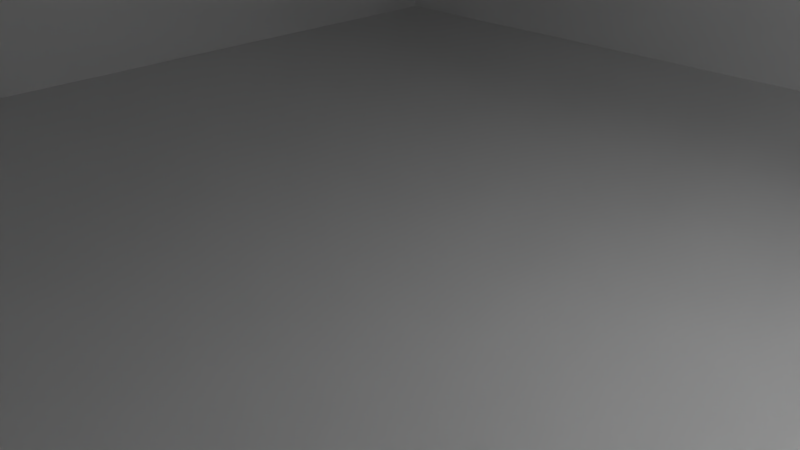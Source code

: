 # Source: muro1.blend  (saved by Blender 2.72.0; exported with 4.5.12 LTS)
import bpy
from mathutils import Matrix  # noqa: F401  (used for matrix-valued properties, if any)

bpy.ops.wm.read_factory_settings(use_empty=True)
scene = bpy.context.scene
scene.name = 'Scene'

# ---- collections
col_collection_1 = bpy.data.collections.new('Collection 1'); scene.collection.children.link(col_collection_1)

# ---- materials (node trees are filled in below, after node groups)
mat_material_008 = bpy.data.materials.new('Material.008')
mat_material_008.alpha_threshold = 0.0
mat_material_008.use_transparent_shadow = False
mat_material_008.specular_color = (1.0, 0.4485, 0.3791)
mat_material_008.roughness = 0.5
mat_material_008.specular_intensity = 0.0
mat_material_008.line_color = (0.0, 0.0, 0.0, 1.0)
mat_material_009 = bpy.data.materials.new('Material.009')
mat_material_009.alpha_threshold = 0.0
mat_material_009.use_transparent_shadow = False
mat_material_009.specular_color = (0.08353, 0.08353, 0.08353)
mat_material_009.roughness = 0.5
mat_material_009.specular_intensity = 0.0
mat_material_009.line_color = (0.0, 0.0, 0.0, 1.0)
mat_material_007 = bpy.data.materials.new('Material.007')
mat_material_007.alpha_threshold = 0.0
mat_material_007.use_transparent_shadow = False
mat_material_007.roughness = 0.5
mat_material_007.specular_intensity = 0.1115
mat_material_007.line_color = (0.0, 0.0, 0.0, 1.0)
mat_material_006 = bpy.data.materials.new('Material.006')
mat_material_006.alpha_threshold = 0.0
mat_material_006.use_transparent_shadow = False
mat_material_006.roughness = 0.5
mat_material_006.specular_intensity = 0.1691
mat_material_006.line_color = (0.0, 0.0, 0.0, 1.0)
mat_material = bpy.data.materials.new('Material')
mat_material.alpha_threshold = 0.0
mat_material.use_transparent_shadow = False
mat_material.roughness = 0.5
mat_material.line_color = (0.0, 0.0, 0.0, 1.0)

# ---- material node trees

# ---- world
world_world = bpy.data.worlds.new('World'); scene.world = world_world
world_world.color = (0.05088, 0.05088, 0.05088)
world_world.use_sun_shadow = False
world_world.sun_shadow_jitter_overblur = 0.0
world_world.cycles.sampling_method = 'MANUAL'
world_world.cycles.sample_map_resolution = 256

# ---- cameras
cam_camera = bpy.data.cameras.new('Camera')
cam_camera.clip_end = 100.0
cam_camera.lens = 35.0
cam_camera.sensor_width = 32.0
cam_camera.sensor_height = 18.0
cam_camera.ortho_scale = 7.314
cam_camera.dof.focus_distance = 0.0
cam_camera.dof.aperture_fstop = 128.0

# ---- lights
light_point_039 = bpy.data.lights.new('Point.039', 'POINT')
light_point_039.transmission_factor = 0.0
light_point_039.energy = 150.0
light_point_039.shadow_buffer_clip_start = 0.5
light_point_039.shadow_soft_size = 0.1
light_point_039.shadow_maximum_resolution = 0.006
light_point_039.use_absolute_resolution = True
light_point_039.cycles.use_multiple_importance_sampling = False
light_point_038 = bpy.data.lights.new('Point.038', 'POINT')
light_point_038.transmission_factor = 0.0
light_point_038.energy = 150.0
light_point_038.shadow_buffer_clip_start = 0.5
light_point_038.shadow_soft_size = 0.1
light_point_038.shadow_maximum_resolution = 0.006
light_point_038.use_absolute_resolution = True
light_point_038.cycles.use_multiple_importance_sampling = False
light_point_037 = bpy.data.lights.new('Point.037', 'POINT')
light_point_037.transmission_factor = 0.0
light_point_037.energy = 150.0
light_point_037.shadow_buffer_clip_start = 0.5
light_point_037.shadow_soft_size = 0.1
light_point_037.shadow_maximum_resolution = 0.006
light_point_037.use_absolute_resolution = True
light_point_037.cycles.use_multiple_importance_sampling = False
light_point_036 = bpy.data.lights.new('Point.036', 'POINT')
light_point_036.transmission_factor = 0.0
light_point_036.energy = 150.0
light_point_036.shadow_buffer_clip_start = 0.5
light_point_036.shadow_soft_size = 0.1
light_point_036.shadow_maximum_resolution = 0.006
light_point_036.use_absolute_resolution = True
light_point_036.cycles.use_multiple_importance_sampling = False
light_point_035 = bpy.data.lights.new('Point.035', 'POINT')
light_point_035.transmission_factor = 0.0
light_point_035.energy = 150.0
light_point_035.shadow_buffer_clip_start = 0.5
light_point_035.shadow_soft_size = 0.1
light_point_035.shadow_maximum_resolution = 0.006
light_point_035.use_absolute_resolution = True
light_point_035.cycles.use_multiple_importance_sampling = False
light_point_034 = bpy.data.lights.new('Point.034', 'POINT')
light_point_034.transmission_factor = 0.0
light_point_034.energy = 150.0
light_point_034.shadow_buffer_clip_start = 0.5
light_point_034.shadow_soft_size = 0.1
light_point_034.shadow_maximum_resolution = 0.006
light_point_034.use_absolute_resolution = True
light_point_034.cycles.use_multiple_importance_sampling = False
light_point_033 = bpy.data.lights.new('Point.033', 'POINT')
light_point_033.transmission_factor = 0.0
light_point_033.energy = 150.0
light_point_033.shadow_buffer_clip_start = 0.5
light_point_033.shadow_soft_size = 0.1
light_point_033.shadow_maximum_resolution = 0.006
light_point_033.use_absolute_resolution = True
light_point_033.cycles.use_multiple_importance_sampling = False
light_point_032 = bpy.data.lights.new('Point.032', 'POINT')
light_point_032.transmission_factor = 0.0
light_point_032.energy = 150.0
light_point_032.shadow_buffer_clip_start = 0.5
light_point_032.shadow_soft_size = 0.1
light_point_032.shadow_maximum_resolution = 0.006
light_point_032.use_absolute_resolution = True
light_point_032.cycles.use_multiple_importance_sampling = False
light_point_031 = bpy.data.lights.new('Point.031', 'POINT')
light_point_031.transmission_factor = 0.0
light_point_031.energy = 150.0
light_point_031.shadow_buffer_clip_start = 0.5
light_point_031.shadow_soft_size = 0.1
light_point_031.shadow_maximum_resolution = 0.006
light_point_031.use_absolute_resolution = True
light_point_031.cycles.use_multiple_importance_sampling = False
light_point_030 = bpy.data.lights.new('Point.030', 'POINT')
light_point_030.transmission_factor = 0.0
light_point_030.energy = 150.0
light_point_030.shadow_buffer_clip_start = 0.5
light_point_030.shadow_soft_size = 0.1
light_point_030.shadow_maximum_resolution = 0.006
light_point_030.use_absolute_resolution = True
light_point_030.cycles.use_multiple_importance_sampling = False
light_point_029 = bpy.data.lights.new('Point.029', 'POINT')
light_point_029.transmission_factor = 0.0
light_point_029.energy = 150.0
light_point_029.shadow_buffer_clip_start = 0.5
light_point_029.shadow_soft_size = 0.1
light_point_029.shadow_maximum_resolution = 0.006
light_point_029.use_absolute_resolution = True
light_point_029.cycles.use_multiple_importance_sampling = False
light_point_028 = bpy.data.lights.new('Point.028', 'POINT')
light_point_028.transmission_factor = 0.0
light_point_028.energy = 150.0
light_point_028.shadow_buffer_clip_start = 0.5
light_point_028.shadow_soft_size = 0.1
light_point_028.shadow_maximum_resolution = 0.006
light_point_028.use_absolute_resolution = True
light_point_028.cycles.use_multiple_importance_sampling = False
light_point_027 = bpy.data.lights.new('Point.027', 'POINT')
light_point_027.transmission_factor = 0.0
light_point_027.energy = 150.0
light_point_027.shadow_buffer_clip_start = 0.5
light_point_027.shadow_soft_size = 0.1
light_point_027.shadow_maximum_resolution = 0.006
light_point_027.use_absolute_resolution = True
light_point_027.cycles.use_multiple_importance_sampling = False
light_point_026 = bpy.data.lights.new('Point.026', 'POINT')
light_point_026.transmission_factor = 0.0
light_point_026.energy = 150.0
light_point_026.shadow_buffer_clip_start = 0.5
light_point_026.shadow_soft_size = 0.1
light_point_026.shadow_maximum_resolution = 0.006
light_point_026.use_absolute_resolution = True
light_point_026.cycles.use_multiple_importance_sampling = False
light_point_025 = bpy.data.lights.new('Point.025', 'POINT')
light_point_025.transmission_factor = 0.0
light_point_025.energy = 150.0
light_point_025.shadow_buffer_clip_start = 0.5
light_point_025.shadow_soft_size = 0.1
light_point_025.shadow_maximum_resolution = 0.006
light_point_025.use_absolute_resolution = True
light_point_025.cycles.use_multiple_importance_sampling = False
light_point_024 = bpy.data.lights.new('Point.024', 'POINT')
light_point_024.transmission_factor = 0.0
light_point_024.energy = 150.0
light_point_024.shadow_buffer_clip_start = 0.5
light_point_024.shadow_soft_size = 0.1
light_point_024.shadow_maximum_resolution = 0.006
light_point_024.use_absolute_resolution = True
light_point_024.cycles.use_multiple_importance_sampling = False
light_point_023 = bpy.data.lights.new('Point.023', 'POINT')
light_point_023.transmission_factor = 0.0
light_point_023.energy = 150.0
light_point_023.shadow_buffer_clip_start = 0.5
light_point_023.shadow_soft_size = 0.1
light_point_023.shadow_maximum_resolution = 0.006
light_point_023.use_absolute_resolution = True
light_point_023.cycles.use_multiple_importance_sampling = False
light_point_022 = bpy.data.lights.new('Point.022', 'POINT')
light_point_022.transmission_factor = 0.0
light_point_022.energy = 150.0
light_point_022.shadow_buffer_clip_start = 0.5
light_point_022.shadow_soft_size = 0.1
light_point_022.shadow_maximum_resolution = 0.006
light_point_022.use_absolute_resolution = True
light_point_022.cycles.use_multiple_importance_sampling = False
light_point_021 = bpy.data.lights.new('Point.021', 'POINT')
light_point_021.transmission_factor = 0.0
light_point_021.energy = 150.0
light_point_021.shadow_buffer_clip_start = 0.5
light_point_021.shadow_soft_size = 0.1
light_point_021.shadow_maximum_resolution = 0.006
light_point_021.use_absolute_resolution = True
light_point_021.cycles.use_multiple_importance_sampling = False
light_point_020 = bpy.data.lights.new('Point.020', 'POINT')
light_point_020.transmission_factor = 0.0
light_point_020.energy = 150.0
light_point_020.shadow_buffer_clip_start = 0.5
light_point_020.shadow_soft_size = 0.1
light_point_020.shadow_maximum_resolution = 0.006
light_point_020.use_absolute_resolution = True
light_point_020.cycles.use_multiple_importance_sampling = False
light_point_019 = bpy.data.lights.new('Point.019', 'POINT')
light_point_019.transmission_factor = 0.0
light_point_019.energy = 150.0
light_point_019.shadow_buffer_clip_start = 0.5
light_point_019.shadow_soft_size = 0.1
light_point_019.shadow_maximum_resolution = 0.006
light_point_019.use_absolute_resolution = True
light_point_019.cycles.use_multiple_importance_sampling = False
light_point_018 = bpy.data.lights.new('Point.018', 'POINT')
light_point_018.transmission_factor = 0.0
light_point_018.energy = 150.0
light_point_018.shadow_buffer_clip_start = 0.5
light_point_018.shadow_soft_size = 0.1
light_point_018.shadow_maximum_resolution = 0.006
light_point_018.use_absolute_resolution = True
light_point_018.cycles.use_multiple_importance_sampling = False
light_point_017 = bpy.data.lights.new('Point.017', 'POINT')
light_point_017.transmission_factor = 0.0
light_point_017.energy = 150.0
light_point_017.shadow_buffer_clip_start = 0.5
light_point_017.shadow_soft_size = 0.1
light_point_017.shadow_maximum_resolution = 0.006
light_point_017.use_absolute_resolution = True
light_point_017.cycles.use_multiple_importance_sampling = False
light_point_016 = bpy.data.lights.new('Point.016', 'POINT')
light_point_016.transmission_factor = 0.0
light_point_016.energy = 150.0
light_point_016.shadow_buffer_clip_start = 0.5
light_point_016.shadow_soft_size = 0.1
light_point_016.shadow_maximum_resolution = 0.006
light_point_016.use_absolute_resolution = True
light_point_016.cycles.use_multiple_importance_sampling = False
light_point_015 = bpy.data.lights.new('Point.015', 'POINT')
light_point_015.transmission_factor = 0.0
light_point_015.energy = 150.0
light_point_015.shadow_buffer_clip_start = 0.5
light_point_015.shadow_soft_size = 0.1
light_point_015.shadow_maximum_resolution = 0.006
light_point_015.use_absolute_resolution = True
light_point_015.cycles.use_multiple_importance_sampling = False
light_point_014 = bpy.data.lights.new('Point.014', 'POINT')
light_point_014.transmission_factor = 0.0
light_point_014.energy = 150.0
light_point_014.shadow_buffer_clip_start = 0.5
light_point_014.shadow_soft_size = 0.1
light_point_014.shadow_maximum_resolution = 0.006
light_point_014.use_absolute_resolution = True
light_point_014.cycles.use_multiple_importance_sampling = False
light_point_013 = bpy.data.lights.new('Point.013', 'POINT')
light_point_013.transmission_factor = 0.0
light_point_013.energy = 150.0
light_point_013.shadow_buffer_clip_start = 0.5
light_point_013.shadow_soft_size = 0.1
light_point_013.shadow_maximum_resolution = 0.006
light_point_013.use_absolute_resolution = True
light_point_013.cycles.use_multiple_importance_sampling = False
light_point_012 = bpy.data.lights.new('Point.012', 'POINT')
light_point_012.transmission_factor = 0.0
light_point_012.energy = 150.0
light_point_012.shadow_buffer_clip_start = 0.5
light_point_012.shadow_soft_size = 0.1
light_point_012.shadow_maximum_resolution = 0.006
light_point_012.use_absolute_resolution = True
light_point_012.cycles.use_multiple_importance_sampling = False
light_point_011 = bpy.data.lights.new('Point.011', 'POINT')
light_point_011.transmission_factor = 0.0
light_point_011.energy = 150.0
light_point_011.shadow_buffer_clip_start = 0.5
light_point_011.shadow_soft_size = 0.1
light_point_011.shadow_maximum_resolution = 0.006
light_point_011.use_absolute_resolution = True
light_point_011.cycles.use_multiple_importance_sampling = False
light_point_010 = bpy.data.lights.new('Point.010', 'POINT')
light_point_010.transmission_factor = 0.0
light_point_010.energy = 150.0
light_point_010.shadow_buffer_clip_start = 0.5
light_point_010.shadow_soft_size = 0.1
light_point_010.shadow_maximum_resolution = 0.006
light_point_010.use_absolute_resolution = True
light_point_010.cycles.use_multiple_importance_sampling = False
light_point_009 = bpy.data.lights.new('Point.009', 'POINT')
light_point_009.transmission_factor = 0.0
light_point_009.energy = 150.0
light_point_009.shadow_buffer_clip_start = 0.5
light_point_009.shadow_soft_size = 0.1
light_point_009.shadow_maximum_resolution = 0.006
light_point_009.use_absolute_resolution = True
light_point_009.cycles.use_multiple_importance_sampling = False
light_point_008 = bpy.data.lights.new('Point.008', 'POINT')
light_point_008.transmission_factor = 0.0
light_point_008.energy = 150.0
light_point_008.shadow_buffer_clip_start = 0.5
light_point_008.shadow_soft_size = 0.1
light_point_008.shadow_maximum_resolution = 0.006
light_point_008.use_absolute_resolution = True
light_point_008.cycles.use_multiple_importance_sampling = False
light_point_007 = bpy.data.lights.new('Point.007', 'POINT')
light_point_007.transmission_factor = 0.0
light_point_007.energy = 150.0
light_point_007.shadow_buffer_clip_start = 0.5
light_point_007.shadow_soft_size = 0.1
light_point_007.shadow_maximum_resolution = 0.006
light_point_007.use_absolute_resolution = True
light_point_007.cycles.use_multiple_importance_sampling = False
light_point_006 = bpy.data.lights.new('Point.006', 'POINT')
light_point_006.transmission_factor = 0.0
light_point_006.energy = 150.0
light_point_006.shadow_buffer_clip_start = 0.5
light_point_006.shadow_soft_size = 0.1
light_point_006.shadow_maximum_resolution = 0.006
light_point_006.use_absolute_resolution = True
light_point_006.cycles.use_multiple_importance_sampling = False
light_point_005 = bpy.data.lights.new('Point.005', 'POINT')
light_point_005.transmission_factor = 0.0
light_point_005.energy = 150.0
light_point_005.shadow_buffer_clip_start = 0.5
light_point_005.shadow_soft_size = 0.1
light_point_005.shadow_maximum_resolution = 0.006
light_point_005.use_absolute_resolution = True
light_point_005.cycles.use_multiple_importance_sampling = False
light_point_004 = bpy.data.lights.new('Point.004', 'POINT')
light_point_004.transmission_factor = 0.0
light_point_004.energy = 150.0
light_point_004.shadow_buffer_clip_start = 0.5
light_point_004.shadow_soft_size = 0.1
light_point_004.shadow_maximum_resolution = 0.006
light_point_004.use_absolute_resolution = True
light_point_004.cycles.use_multiple_importance_sampling = False
light_point_003 = bpy.data.lights.new('Point.003', 'POINT')
light_point_003.transmission_factor = 0.0
light_point_003.energy = 150.0
light_point_003.shadow_buffer_clip_start = 0.5
light_point_003.shadow_soft_size = 0.1
light_point_003.shadow_maximum_resolution = 0.006
light_point_003.use_absolute_resolution = True
light_point_003.cycles.use_multiple_importance_sampling = False
light_point_002 = bpy.data.lights.new('Point.002', 'POINT')
light_point_002.transmission_factor = 0.0
light_point_002.energy = 150.0
light_point_002.shadow_buffer_clip_start = 0.5
light_point_002.shadow_soft_size = 0.1
light_point_002.shadow_maximum_resolution = 0.006
light_point_002.use_absolute_resolution = True
light_point_002.cycles.use_multiple_importance_sampling = False
light_point_001 = bpy.data.lights.new('Point.001', 'POINT')
light_point_001.transmission_factor = 0.0
light_point_001.energy = 150.0
light_point_001.shadow_buffer_clip_start = 0.5
light_point_001.shadow_soft_size = 0.1
light_point_001.shadow_maximum_resolution = 0.006
light_point_001.use_absolute_resolution = True
light_point_001.cycles.use_multiple_importance_sampling = False
light_point = bpy.data.lights.new('Point', 'POINT')
light_point.transmission_factor = 0.0
light_point.energy = 150.0
light_point.shadow_buffer_clip_start = 0.5
light_point.shadow_soft_size = 0.1
light_point.shadow_maximum_resolution = 0.006
light_point.use_absolute_resolution = True
light_point.cycles.use_multiple_importance_sampling = False
light_lamp = bpy.data.lights.new('Lamp', 'POINT')
light_lamp.transmission_factor = 0.0
light_lamp.cutoff_distance = 30.0
light_lamp.energy = 100.0
light_lamp.shadow_buffer_clip_start = 1.001
light_lamp.shadow_soft_size = 0.1
light_lamp.shadow_maximum_resolution = 0.006
light_lamp.use_absolute_resolution = True
light_lamp.cycles.use_multiple_importance_sampling = False

# ---- meshes
me_cube_011 = bpy.data.meshes.new('Cube.011')
me_cube_011.from_pydata([(-8.047, 3.838, -7.019), (8.047, 3.838, -7.019), (8.047, -4.386, -7.019), (-8.047, -4.386, -7.019), (-8.047, 3.838, 8.951), (8.047, 3.838, 8.951), (8.047, -4.386, 8.951), (-8.047, -4.386, 8.951), (-8.047, 3.838, -5.128), (8.047, 3.838, -5.128), (8.047, -4.386, -5.128), (-8.047, -4.386, -5.128), (-8.047, 5.256, -7.019), (8.047, 5.256, -7.019), (8.047, -5.805, -7.019), (-8.047, -5.805, -7.019), (-8.047, 3.838, 4.958), (8.047, 3.838, 4.958), (8.047, -4.386, 4.958), (-8.047, -4.386, 4.958), (-8.047, 3.838, 0.9771), (-8.047, 3.838, -1.146), (8.047, 3.838, 0.9771), (8.047, 3.838, -1.146), (8.047, -4.386, 0.9771), (8.047, -4.386, -1.146), (-8.047, -4.386, 0.9771), (-8.047, -4.386, -1.146), (-8.047, 3.838, 10.85), (8.047, 3.838, 10.85)], [], [(0, 1, 2, 3), (4, 7, 6, 5), (3, 2, 14, 15), (21, 8, 11, 27), (1, 0, 12, 13), (20, 16, 17, 22), (22, 17, 18, 24), (24, 18, 19, 26), (16, 20, 26, 19), (8, 21, 23, 9), (9, 23, 25, 10), (10, 25, 27, 11), (4, 5, 29, 28)])
_uv = me_cube_011.uv_layers.new(name='UVMap')
_uv.uv.foreach_set('vector', [0.7088, 0.4825, 0.7088, 0.7117, 0.5012, 0.7117, 0.5012, 0.4825, 0.6946, 0.7119, 0.6946, 0.9195, 0.4654, 0.9195, 0.4654, 0.7119, 0.5012, 0.4825, 0.5012, 0.7117, 0.4654, 0.7117, 0.4654, 0.4825, 0.8594, 0.6901, 0.8023, 0.6901, 0.8023, 0.4825, 0.8594, 0.4825, 0.7088, 0.7117, 0.7088, 0.4825, 0.7446, 0.4825, 0.7446, 0.7117, 0.9027, 0.7694, 0.9599, 0.7694, 0.9599, 0.9769, 0.9027, 0.9769, 0.9169, 0.6901, 0.8597, 0.6901, 0.8597, 0.4825, 0.9169, 0.4825, 0.9743, 0.6901, 0.9171, 0.6901, 0.9171, 0.4825, 0.9743, 0.4825, 0.6948, 0.8839, 0.6948, 0.8268, 0.9024, 0.8268, 0.9024, 0.8839, 0.6948, 0.7691, 0.6948, 0.7119, 0.9024, 0.7119, 0.9024, 0.7691, 0.9024, 0.7694, 0.9024, 0.8265, 0.6948, 0.8265, 0.6948, 0.7694, 0.802, 0.6901, 0.7449, 0.6901, 0.7449, 0.4825, 0.802, 0.4825, 0.9874, 0.7694, 0.9874, 0.9769, 0.9601, 0.9769, 0.9601, 0.7694])
me_cube_011.materials.append(mat_material_008)
me_cube_011.use_remesh_preserve_volume = False
me_cube_011.use_remesh_preserve_attributes = False
me_cube_011.use_mirror_vertex_groups = False
me_cube_011.update()
me_cube_010 = bpy.data.meshes.new('Cube.010')
me_cube_010.from_pydata([(-8.047, 4.112, -8.926), (8.047, 4.112, -8.926), (8.047, -4.112, -8.926), (-8.047, -4.112, -8.926), (-8.047, 4.112, 7.044), (8.047, 4.112, 7.044), (8.047, -4.112, 7.044), (-8.047, -4.112, 7.044), (-8.047, 4.112, -7.035), (8.047, 4.112, -7.035), (8.047, -4.112, -7.035), (-8.047, -4.112, -7.035), (-8.047, 5.53, -8.926), (8.047, 5.53, -8.926), (8.047, -5.53, -8.926), (-8.047, -5.53, -8.926), (-8.047, 5.53, -7.035), (8.047, 5.53, -7.035), (8.047, -5.53, -7.035), (-8.047, -5.53, -7.035), (-8.047, 4.112, 3.051), (8.047, 4.112, 3.051), (8.047, -4.112, 3.051), (-8.047, -4.112, 3.051), (-8.047, 6.038, 7.044), (8.047, 6.038, 7.044), (8.047, -6.038, 7.044), (-8.047, -6.038, 7.044), (-8.047, 6.038, 4.866), (8.047, 6.038, 4.866), (8.047, -6.038, 4.866), (-8.047, -6.038, 4.866), (-8.047, 4.112, -0.9302), (-8.047, 4.112, -3.053), (8.047, 4.112, -0.9302), (8.047, 4.112, -3.053), (8.047, -4.112, -0.9302), (8.047, -4.112, -3.053), (-8.047, -4.112, -0.9302), (-8.047, -4.112, -3.053), (-8.047, 5.131, -0.9302), (-8.047, 5.131, -3.053), (8.047, 5.131, -0.9302), (8.047, 5.131, -3.053), (8.047, -5.131, -0.9302), (8.047, -5.131, -3.053), (-8.047, -5.131, -0.9302), (-8.047, -5.131, -3.053), (-8.047, 4.112, 8.942), (8.047, 4.112, 8.942), (8.047, -4.112, 8.942), (-8.047, -4.112, 8.942), (-8.047, 6.038, 8.942), (8.047, 6.038, 8.942), (8.047, -6.038, 8.942), (-8.047, -6.038, 8.942)], [], [(5, 21, 29, 25), (21, 5, 6, 22), (21, 20, 28, 29), (8, 0, 3, 11), (1, 9, 10, 2), (11, 3, 15, 19), (12, 16, 17, 13), (14, 18, 19, 15), (2, 10, 18, 14), (10, 11, 19, 18), (9, 1, 13, 17), (0, 8, 16, 12), (8, 9, 17, 16), (4, 20, 23, 7), (28, 24, 25, 29), (30, 26, 27, 31), (26, 6, 50, 54), (23, 22, 30, 31), (7, 23, 31, 27), (20, 4, 24, 28), (24, 4, 48, 52), (22, 6, 26, 30), (32, 33, 39, 38), (35, 33, 41, 43), (35, 34, 36, 37), (36, 38, 46, 44), (41, 40, 42, 43), (45, 44, 46, 47), (37, 36, 44, 45), (39, 37, 45, 47), (34, 35, 43, 42), (38, 39, 47, 46), (32, 34, 42, 40), (33, 32, 40, 41), (48, 49, 53, 52), (50, 51, 55, 54), (5, 25, 53, 49), (27, 26, 54, 55), (7, 27, 55, 51), (25, 24, 52, 53), (6, 7, 51, 50)])
_uv = me_cube_010.uv_layers.new(name='UVMap')
_uv.uv.foreach_set('vector', [0.1289, 0.6122, 0.08971, 0.6122, 0.1075, 0.5729, 0.1289, 0.5729, 0.08971, 0.6122, 0.1289, 0.6122, 0.1289, 0.7802, 0.08971, 0.7802, 0.2285, 0.7408, 0.2285, 0.5729, 0.2674, 0.5729, 0.2674, 0.7408, 0.2285, 0.8968, 0.2285, 0.9154, 0.06057, 0.9154, 0.06057, 0.8968, 0.2285, 0.878, 0.2285, 0.8965, 0.06057, 0.8965, 0.06057, 0.878, 0.06057, 0.8968, 0.06057, 0.9154, 0.0316, 0.9154, 0.0316, 0.8968, 0.4264, 0.5729, 0.445, 0.5729, 0.445, 0.7408, 0.4264, 0.7408, 0.4258, 0.7412, 0.4444, 0.7412, 0.4444, 0.9091, 0.4258, 0.9091, 0.06057, 0.878, 0.06057, 0.8965, 0.0316, 0.8965, 0.0316, 0.878, 0.3387, 0.7408, 0.3387, 0.5729, 0.3657, 0.5729, 0.3657, 0.7408, 0.2285, 0.8965, 0.2285, 0.878, 0.2575, 0.878, 0.2575, 0.8965, 0.2285, 0.9154, 0.2285, 0.8968, 0.2575, 0.8968, 0.2575, 0.9154, 0.2677, 0.9091, 0.2677, 0.7412, 0.2947, 0.7412, 0.2947, 0.9091, 0.07076, 0.7802, 0.0316, 0.7802, 0.0316, 0.6122, 0.07076, 0.6122, 0.2281, 0.7408, 0.2068, 0.7408, 0.2068, 0.5729, 0.2281, 0.5729, 0.1478, 0.5729, 0.1692, 0.5729, 0.1692, 0.7408, 0.1478, 0.7408, 0.1289, 0.8195, 0.1289, 0.7802, 0.1475, 0.7802, 0.1475, 0.8195, 0.3383, 0.5729, 0.3383, 0.7408, 0.3047, 0.7408, 0.3047, 0.5729, 0.07076, 0.6122, 0.0316, 0.6122, 0.0494, 0.5729, 0.07076, 0.5729, 0.0316, 0.7802, 0.07076, 0.7802, 0.07076, 0.8195, 0.0494, 0.8195, 0.07076, 0.8195, 0.07076, 0.7802, 0.08939, 0.7802, 0.08939, 0.8195, 0.08971, 0.7802, 0.1289, 0.7802, 0.1289, 0.8195, 0.1075, 0.8195, 0.3868, 0.7616, 0.366, 0.7616, 0.366, 0.5937, 0.3868, 0.5937, 0.3868, 0.7828, 0.3868, 0.9507, 0.3676, 0.9507, 0.3676, 0.7828, 0.05241, 0.8776, 0.05241, 0.8568, 0.2204, 0.8568, 0.2204, 0.8776, 0.3872, 0.9091, 0.3872, 0.7412, 0.4066, 0.7412, 0.4066, 0.9091, 0.3387, 0.7412, 0.3595, 0.7412, 0.3595, 0.9091, 0.3387, 0.9091, 0.3255, 0.9091, 0.3047, 0.9091, 0.3047, 0.7412, 0.3255, 0.7412, 0.2204, 0.8776, 0.2204, 0.8568, 0.2412, 0.8568, 0.2412, 0.8776, 0.4261, 0.5729, 0.4261, 0.7408, 0.4069, 0.7408, 0.4069, 0.5729, 0.05241, 0.8568, 0.05241, 0.8776, 0.0316, 0.8776, 0.0316, 0.8568, 0.3868, 0.5937, 0.366, 0.5937, 0.366, 0.5729, 0.3868, 0.5729, 0.3872, 0.7408, 0.3872, 0.5729, 0.4066, 0.5729, 0.4066, 0.7408, 0.366, 0.7616, 0.3868, 0.7616, 0.3868, 0.7824, 0.366, 0.7824, 0.3044, 0.5729, 0.3044, 0.7408, 0.2677, 0.7408, 0.2677, 0.5729, 0.1996, 0.8565, 0.0316, 0.8565, 0.0316, 0.8198, 0.1996, 0.8198, 0.1289, 0.6122, 0.1289, 0.5729, 0.1475, 0.5729, 0.1475, 0.6122, 0.1692, 0.7408, 0.1692, 0.5729, 0.1878, 0.5729, 0.1878, 0.7408, 0.07076, 0.6122, 0.07076, 0.5729, 0.08939, 0.5729, 0.08939, 0.6122, 0.2068, 0.5729, 0.2068, 0.7408, 0.1881, 0.7408, 0.1881, 0.5729, 0.4069, 0.9091, 0.4069, 0.7412, 0.4255, 0.7412, 0.4255, 0.9091])
me_cube_010.materials.append(mat_material_009)
me_cube_010.use_remesh_preserve_volume = False
me_cube_010.use_remesh_preserve_attributes = False
me_cube_010.use_mirror_vertex_groups = False
me_cube_010.update()
me_cube_009 = bpy.data.meshes.new('Cube.009')
me_cube_009.from_pydata([(-8.059, 0.9848, -6.278), (-8.059, -0.9847, -6.278), (-8.059, -0.9847, -4.409), (-8.059, 0.9848, -4.409), (8.059, 0.9847, -6.278), (8.059, -0.9848, -6.278), (8.059, -0.9848, -4.409), (8.059, 0.9847, -4.409), (-8.059, 0.9848, -1.005), (-8.059, -0.9847, -1.005), (-8.059, -0.9847, 0.8641), (-8.059, 0.9848, 0.8641), (8.059, 0.9847, -1.005), (8.059, -0.9848, -1.005), (8.059, -0.9848, 0.8641), (8.059, 0.9847, 0.8641), (-8.059, 0.9848, 4.48), (-8.059, -0.9847, 4.48), (-8.059, -0.9847, 6.348), (-8.059, 0.9848, 6.348), (8.059, 0.9847, 4.48), (8.059, -0.9848, 4.48), (8.059, -0.9848, 6.348), (8.059, 0.9847, 6.348)], [], [(4, 5, 1, 0), (5, 6, 2, 1), (6, 7, 3, 2), (7, 4, 0, 3), (0, 1, 2, 3), (7, 6, 5, 4), (12, 13, 9, 8), (13, 14, 10, 9), (14, 15, 11, 10), (15, 12, 8, 11), (8, 9, 10, 11), (15, 14, 13, 12), (20, 21, 17, 16), (21, 22, 18, 17), (22, 23, 19, 18), (23, 20, 16, 19), (16, 17, 18, 19), (23, 22, 21, 20)])
_uv = me_cube_009.uv_layers.new(name='UVMap')
_uv.uv.foreach_set('vector', [0.6658, 0.3418, 0.7683, 0.3418, 0.7683, 0.4443, 0.6658, 0.4443, 0.6654, 0.2386, 0.5629, 0.2386, 0.5629, 0.1361, 0.6654, 0.1361, 0.4601, 0.239, 0.5626, 0.239, 0.5626, 0.3414, 0.4601, 0.3414, 0.8711, 0.3414, 0.7686, 0.3414, 0.7686, 0.239, 0.8711, 0.239, 0.5626, 0.03328, 0.5626, 0.1358, 0.4601, 0.1358, 0.4601, 0.03328, 0.4601, 0.2386, 0.4601, 0.1361, 0.5626, 0.1361, 0.5626, 0.2386, 0.7686, 0.1358, 0.7686, 0.03328, 0.8711, 0.03328, 0.8711, 0.1358, 0.5629, 0.1358, 0.5629, 0.03328, 0.6654, 0.03328, 0.6654, 0.1358, 0.4601, 0.3418, 0.5626, 0.3418, 0.5626, 0.4443, 0.4601, 0.4443, 0.5629, 0.239, 0.6654, 0.239, 0.6654, 0.3414, 0.5629, 0.3414, 0.8715, 0.3414, 0.8715, 0.239, 0.974, 0.239, 0.974, 0.3414, 0.7686, 0.1361, 0.8711, 0.1361, 0.8711, 0.2386, 0.7686, 0.2386, 0.7683, 0.1361, 0.7683, 0.2386, 0.6658, 0.2386, 0.6658, 0.1361, 0.6658, 0.03328, 0.7683, 0.03328, 0.7683, 0.1358, 0.6658, 0.1358, 0.974, 0.03328, 0.974, 0.1358, 0.8715, 0.1358, 0.8715, 0.03328, 0.7683, 0.3414, 0.6658, 0.3414, 0.6658, 0.239, 0.7683, 0.239, 0.5629, 0.4443, 0.5629, 0.3418, 0.6654, 0.3418, 0.6654, 0.4443, 0.8711, 0.4443, 0.7686, 0.4443, 0.7686, 0.3418, 0.8711, 0.3418])
me_cube_009.materials.append(mat_material_007)
me_cube_009.use_remesh_preserve_volume = False
me_cube_009.use_remesh_preserve_attributes = False
me_cube_009.use_mirror_vertex_groups = False
me_cube_009.update()
me_cube_001 = bpy.data.meshes.new('Cube.001')
me_cube_001.from_pydata([(-6.064, 1.96, -10.47), (-6.064, -1.96, -10.47), (-6.698, -1.96, -10.47), (-6.698, 1.96, -10.47), (-6.064, 1.96, 13.19), (-6.064, -1.96, 7.75), (-6.698, -1.96, 7.75), (-6.698, 1.96, 13.19), (-2.873, 1.96, -10.47), (-2.873, -1.96, -10.47), (-3.508, -1.96, -10.47), (-3.508, 1.96, -10.47), (-2.873, 1.96, 13.19), (-2.873, -1.96, 7.75), (-3.508, -1.96, 7.75), (-3.508, 1.96, 13.19), (0.3171, 1.96, -10.47), (0.3171, -1.96, -10.47), (-0.3171, -1.96, -10.47), (-0.3171, 1.96, -10.47), (0.3171, 1.96, 13.19), (0.3171, -1.96, 7.75), (-0.3171, -1.96, 7.75), (-0.3171, 1.96, 13.19), (3.508, 1.96, -10.47), (3.508, -1.96, -10.47), (2.873, -1.96, -10.47), (2.873, 1.96, -10.47), (3.508, 1.96, 13.19), (3.508, -1.96, 7.75), (2.873, -1.96, 7.75), (2.873, 1.96, 13.19), (6.698, 1.96, -10.47), (6.698, -1.96, -10.47), (6.064, -1.96, -10.47), (6.064, 1.96, -10.47), (6.698, 1.96, 13.19), (6.698, -1.96, 7.75), (6.064, -1.96, 7.75), (6.064, 1.96, 13.19)], [], [(4, 5, 1, 0), (5, 6, 2, 1), (6, 7, 3, 2), (7, 4, 0, 3), (0, 1, 2, 3), (7, 6, 5, 4), (12, 13, 9, 8), (13, 14, 10, 9), (14, 15, 11, 10), (15, 12, 8, 11), (8, 9, 10, 11), (15, 14, 13, 12), (20, 21, 17, 16), (21, 22, 18, 17), (22, 23, 19, 18), (23, 20, 16, 19), (16, 17, 18, 19), (23, 22, 21, 20), (28, 29, 25, 24), (29, 30, 26, 25), (30, 31, 27, 26), (31, 28, 24, 27), (24, 25, 26, 27), (31, 30, 29, 28), (36, 37, 33, 32), (37, 38, 34, 33), (38, 39, 35, 34), (39, 36, 32, 35), (32, 33, 34, 35), (39, 38, 37, 36)])
_uv = me_cube_001.uv_layers.new(name='UVMap')
_uv.uv.foreach_set('vector', [0.2023, 0.1534, 0.1441, 0.1348, 0.1441, 0.07235, 0.2023, 0.07235, 0.32, 0.2162, 0.32, 0.1538, 0.3782, 0.1538, 0.3782, 0.2162, 0.2613, 0.091, 0.3196, 0.07235, 0.3196, 0.1534, 0.2613, 0.1534, 0.1437, 0.3164, 0.08544, 0.3164, 0.08544, 0.2353, 0.1437, 0.2353, 0.32, 0.3008, 0.3782, 0.3008, 0.3782, 0.3633, 0.32, 0.3633, 0.2613, 0.3004, 0.2613, 0.2353, 0.3196, 0.2353, 0.3196, 0.3004, 0.2027, 0.07235, 0.2609, 0.091, 0.2609, 0.1534, 0.2027, 0.1534, 0.3786, 0.1348, 0.3786, 0.07235, 0.4368, 0.07235, 0.4368, 0.1348, 0.08544, 0.1725, 0.1437, 0.1538, 0.1437, 0.2349, 0.08544, 0.2349, 0.1441, 0.1538, 0.2023, 0.1538, 0.2023, 0.2349, 0.1441, 0.2349, 0.08544, 0.3167, 0.1437, 0.3167, 0.1437, 0.3792, 0.08544, 0.3792, 0.2027, 0.3004, 0.2027, 0.2353, 0.2609, 0.2353, 0.2609, 0.3004, 0.3196, 0.2349, 0.2613, 0.2162, 0.2613, 0.1538, 0.3196, 0.1538, 0.2023, 0.3167, 0.2023, 0.3792, 0.1441, 0.3792, 0.1441, 0.3167, 0.1856, 0.07197, 0.1669, 0.01373, 0.248, 0.01373, 0.248, 0.07197, 0.2023, 0.3164, 0.1441, 0.3164, 0.1441, 0.2353, 0.2023, 0.2353, 0.3139, 0.07197, 0.3139, 0.01373, 0.3763, 0.01373, 0.3763, 0.07197, 0.08505, 0.2581, 0.08505, 0.3233, 0.02681, 0.3233, 0.02681, 0.2581, 0.2027, 0.1538, 0.2609, 0.1725, 0.2609, 0.2349, 0.2027, 0.2349, 0.3196, 0.3008, 0.3196, 0.3633, 0.2613, 0.3633, 0.2613, 0.3008, 0.02681, 0.1953, 0.08505, 0.1767, 0.08505, 0.2577, 0.02681, 0.2577, 0.08505, 0.1763, 0.02681, 0.1763, 0.02681, 0.09519, 0.08505, 0.09519, 0.02681, 0.3237, 0.08505, 0.3237, 0.08505, 0.3861, 0.02681, 0.3861, 0.3135, 0.07197, 0.2484, 0.07197, 0.2484, 0.01373, 0.3135, 0.01373, 0.1437, 0.1534, 0.08544, 0.1348, 0.08544, 0.07235, 0.1437, 0.07235, 0.2609, 0.3008, 0.2609, 0.3633, 0.2027, 0.3633, 0.2027, 0.3008, 0.02681, 0.03237, 0.08505, 0.01373, 0.08505, 0.0948, 0.02681, 0.0948, 0.1665, 0.01373, 0.1665, 0.07197, 0.08544, 0.07197, 0.08544, 0.01373, 0.32, 0.2935, 0.32, 0.2353, 0.3824, 0.2353, 0.3824, 0.2935, 0.32, 0.1375, 0.32, 0.07235, 0.3782, 0.07235, 0.3782, 0.1375])
me_cube_001.materials.append(mat_material_006)
me_cube_001.use_remesh_preserve_volume = False
me_cube_001.use_remesh_preserve_attributes = False
me_cube_001.use_mirror_vertex_groups = False
me_cube_001.update()
me_cube = bpy.data.meshes.new('Cube')
me_cube.from_pydata([], [], [])
me_cube.materials.append(mat_material)
me_cube.use_remesh_preserve_volume = False
me_cube.use_remesh_preserve_attributes = False
me_cube.use_mirror_vertex_groups = False
me_cube.update()

# ---- objects
ob_point_039 = bpy.data.objects.new('Point.039', light_point_039)
ob_point_038 = bpy.data.objects.new('Point.038', light_point_038)
ob_point_037 = bpy.data.objects.new('Point.037', light_point_037)
ob_point_036 = bpy.data.objects.new('Point.036', light_point_036)
ob_point_035 = bpy.data.objects.new('Point.035', light_point_035)
ob_point_034 = bpy.data.objects.new('Point.034', light_point_034)
ob_point_033 = bpy.data.objects.new('Point.033', light_point_033)
ob_point_032 = bpy.data.objects.new('Point.032', light_point_032)
ob_point_031 = bpy.data.objects.new('Point.031', light_point_031)
ob_point_030 = bpy.data.objects.new('Point.030', light_point_030)
ob_point_029 = bpy.data.objects.new('Point.029', light_point_029)
ob_point_028 = bpy.data.objects.new('Point.028', light_point_028)
ob_point_027 = bpy.data.objects.new('Point.027', light_point_027)
ob_point_026 = bpy.data.objects.new('Point.026', light_point_026)
ob_point_025 = bpy.data.objects.new('Point.025', light_point_025)
ob_point_024 = bpy.data.objects.new('Point.024', light_point_024)
ob_point_023 = bpy.data.objects.new('Point.023', light_point_023)
ob_point_022 = bpy.data.objects.new('Point.022', light_point_022)
ob_point_021 = bpy.data.objects.new('Point.021', light_point_021)
ob_point_020 = bpy.data.objects.new('Point.020', light_point_020)
ob_point_019 = bpy.data.objects.new('Point.019', light_point_019)
ob_point_018 = bpy.data.objects.new('Point.018', light_point_018)
ob_point_017 = bpy.data.objects.new('Point.017', light_point_017)
ob_point_016 = bpy.data.objects.new('Point.016', light_point_016)
ob_point_015 = bpy.data.objects.new('Point.015', light_point_015)
ob_point_014 = bpy.data.objects.new('Point.014', light_point_014)
ob_point_013 = bpy.data.objects.new('Point.013', light_point_013)
ob_point_012 = bpy.data.objects.new('Point.012', light_point_012)
ob_point_011 = bpy.data.objects.new('Point.011', light_point_011)
ob_point_010 = bpy.data.objects.new('Point.010', light_point_010)
ob_point_009 = bpy.data.objects.new('Point.009', light_point_009)
ob_point_008 = bpy.data.objects.new('Point.008', light_point_008)
ob_point_007 = bpy.data.objects.new('Point.007', light_point_007)
ob_point_006 = bpy.data.objects.new('Point.006', light_point_006)
ob_point_005 = bpy.data.objects.new('Point.005', light_point_005)
ob_point_004 = bpy.data.objects.new('Point.004', light_point_004)
ob_point_003 = bpy.data.objects.new('Point.003', light_point_003)
ob_point_002 = bpy.data.objects.new('Point.002', light_point_002)
ob_point_001 = bpy.data.objects.new('Point.001', light_point_001)
ob_point = bpy.data.objects.new('Point', light_point)
ob_cube_003 = bpy.data.objects.new('Cube.003', me_cube_011)
ob_cube_002 = bpy.data.objects.new('Cube.002', me_cube_010)
ob_cube_008 = bpy.data.objects.new('Cube.008', me_cube_009)
ob_cube_001 = bpy.data.objects.new('Cube.001', me_cube_001)
ob_cube = bpy.data.objects.new('Cube', me_cube)
ob_lamp = bpy.data.objects.new('Lamp', light_lamp)
ob_camera = bpy.data.objects.new('Camera', cam_camera)

# ---- transforms, parenting, visibility, modifiers, constraints
ob_point_039.location = (5.819, -2.636, 54.77)
ob_point_039.rotation_euler = (0.0, -0.0, 3.142)
ob_point_039.scale = (0.1322, 0.4118, 0.47)
ob_point_039.lineart.crease_threshold = 0.0
ob_point_038.location = (1.64, -2.636, 54.87)
ob_point_038.rotation_euler = (0.0, -0.0, 3.142)
ob_point_038.scale = (0.1322, 0.4118, 0.47)
ob_point_038.lineart.crease_threshold = 0.0
ob_point_037.location = (-2.283, -2.636, 54.87)
ob_point_037.rotation_euler = (0.0, -0.0, 3.142)
ob_point_037.scale = (0.1322, 0.4118, 0.47)
ob_point_037.lineart.crease_threshold = 0.0
ob_point_036.location = (-6.291, -2.636, 54.87)
ob_point_036.rotation_euler = (0.0, -0.0, 3.142)
ob_point_036.scale = (0.1322, 0.4118, 0.47)
ob_point_036.lineart.crease_threshold = 0.0
ob_point_035.location = (9.312, -0.2749, 43.87)
ob_point_035.rotation_euler = (0.0, -0.0, 3.142)
ob_point_035.scale = (0.1322, 0.4118, 0.47)
ob_point_035.lineart.crease_threshold = 0.0
ob_point_034.location = (-9.898, -0.2749, 43.87)
ob_point_034.rotation_euler = (0.0, -0.0, 3.142)
ob_point_034.scale = (0.1322, 0.4118, 0.47)
ob_point_034.lineart.crease_threshold = 0.0
ob_point_033.location = (8.096, 12.01, 43.87)
ob_point_033.rotation_euler = (0.0, -0.0, 3.142)
ob_point_033.scale = (0.1322, 0.4118, 0.47)
ob_point_033.lineart.crease_threshold = 0.0
ob_point_032.location = (8.096, -12.08, 43.87)
ob_point_032.rotation_euler = (0.0, -0.0, 3.142)
ob_point_032.scale = (0.1322, 0.4118, 0.47)
ob_point_032.lineart.crease_threshold = 0.0
ob_point_031.location = (-8.295, -12.08, 43.87)
ob_point_031.rotation_euler = (0.0, -0.0, 3.142)
ob_point_031.scale = (0.1322, 0.4118, 0.47)
ob_point_031.lineart.crease_threshold = 0.0
ob_point_030.location = (-8.295, 12.01, 43.87)
ob_point_030.rotation_euler = (0.0, -0.0, 3.142)
ob_point_030.scale = (0.1322, 0.4118, 0.47)
ob_point_030.lineart.crease_threshold = 0.0
ob_point_029.location = (-0.08753, 14.45, 43.87)
ob_point_029.rotation_euler = (0.0, -0.0, 3.142)
ob_point_029.scale = (0.1322, 0.4954, 0.47)
ob_point_029.lineart.crease_threshold = 0.0
ob_point_028.location = (-3.953, 14.45, 43.87)
ob_point_028.rotation_euler = (0.0, -0.0, 3.142)
ob_point_028.scale = (0.1322, 0.4954, 0.47)
ob_point_028.lineart.crease_threshold = 0.0
ob_point_027.location = (3.563, 14.45, 43.87)
ob_point_027.rotation_euler = (0.0, -0.0, 3.142)
ob_point_027.scale = (0.1322, 0.4954, 0.47)
ob_point_027.lineart.crease_threshold = 0.0
ob_point_026.location = (3.563, -14.53, 43.87)
ob_point_026.rotation_euler = (0.0, -0.0, 3.142)
ob_point_026.scale = (0.1322, 0.4954, 0.47)
ob_point_026.lineart.crease_threshold = 0.0
ob_point_025.location = (-3.953, -14.53, 43.87)
ob_point_025.rotation_euler = (0.0, -0.0, 3.142)
ob_point_025.scale = (0.1322, 0.4954, 0.47)
ob_point_025.lineart.crease_threshold = 0.0
ob_point_024.location = (-0.08753, -14.53, 43.87)
ob_point_024.rotation_euler = (0.0, -0.0, 3.142)
ob_point_024.scale = (0.1322, 0.4954, 0.47)
ob_point_024.lineart.crease_threshold = 0.0
ob_point_023.location = (-0.08753, -14.53, 24.53)
ob_point_023.rotation_euler = (0.0, -0.0, 3.142)
ob_point_023.scale = (0.1322, 0.4954, 0.47)
ob_point_023.lineart.crease_threshold = 0.0
ob_point_022.location = (-3.953, -14.53, 24.53)
ob_point_022.rotation_euler = (0.0, -0.0, 3.142)
ob_point_022.scale = (0.1322, 0.4954, 0.47)
ob_point_022.lineart.crease_threshold = 0.0
ob_point_021.location = (3.563, -14.53, 24.53)
ob_point_021.rotation_euler = (0.0, -0.0, 3.142)
ob_point_021.scale = (0.1322, 0.4954, 0.47)
ob_point_021.lineart.crease_threshold = 0.0
ob_point_020.location = (3.563, 14.45, 24.53)
ob_point_020.rotation_euler = (0.0, -0.0, 3.142)
ob_point_020.scale = (0.1322, 0.4954, 0.47)
ob_point_020.lineart.crease_threshold = 0.0
ob_point_019.location = (-3.953, 14.45, 24.53)
ob_point_019.rotation_euler = (0.0, -0.0, 3.142)
ob_point_019.scale = (0.1322, 0.4954, 0.47)
ob_point_019.lineart.crease_threshold = 0.0
ob_point_018.location = (-0.08753, 14.45, 24.53)
ob_point_018.rotation_euler = (0.0, -0.0, 3.142)
ob_point_018.scale = (0.1322, 0.4954, 0.47)
ob_point_018.lineart.crease_threshold = 0.0
ob_point_017.location = (-8.295, 12.01, 24.53)
ob_point_017.rotation_euler = (0.0, -0.0, 3.142)
ob_point_017.scale = (0.1322, 0.4118, 0.47)
ob_point_017.lineart.crease_threshold = 0.0
ob_point_016.location = (-8.295, -12.08, 24.53)
ob_point_016.rotation_euler = (0.0, -0.0, 3.142)
ob_point_016.scale = (0.1322, 0.4118, 0.47)
ob_point_016.lineart.crease_threshold = 0.0
ob_point_015.location = (8.096, -12.08, 24.53)
ob_point_015.rotation_euler = (0.0, -0.0, 3.142)
ob_point_015.scale = (0.1322, 0.4118, 0.47)
ob_point_015.lineart.crease_threshold = 0.0
ob_point_014.location = (8.096, 12.01, 24.53)
ob_point_014.rotation_euler = (0.0, -0.0, 3.142)
ob_point_014.scale = (0.1322, 0.4118, 0.47)
ob_point_014.lineart.crease_threshold = 0.0
ob_point_013.location = (-9.898, -0.2749, 24.53)
ob_point_013.rotation_euler = (0.0, -0.0, 3.142)
ob_point_013.scale = (0.1322, 0.4118, 0.47)
ob_point_013.lineart.crease_threshold = 0.0
ob_point_012.location = (9.312, -0.2749, 24.53)
ob_point_012.rotation_euler = (0.0, -0.0, 3.142)
ob_point_012.scale = (0.1322, 0.4118, 0.47)
ob_point_012.lineart.crease_threshold = 0.0
ob_point_011.location = (9.312, -0.2749, 7.116)
ob_point_011.rotation_euler = (0.0, -0.0, 3.142)
ob_point_011.scale = (0.1322, 0.4118, 0.47)
ob_point_011.lineart.crease_threshold = 0.0
ob_point_010.location = (-9.898, -0.2749, 7.116)
ob_point_010.rotation_euler = (0.0, -0.0, 3.142)
ob_point_010.scale = (0.1322, 0.4118, 0.47)
ob_point_010.lineart.crease_threshold = 0.0
ob_point_009.location = (8.096, 12.01, 7.116)
ob_point_009.rotation_euler = (0.0, -0.0, 3.142)
ob_point_009.scale = (0.1322, 0.4118, 0.47)
ob_point_009.lineart.crease_threshold = 0.0
ob_point_008.location = (8.096, -12.08, 7.116)
ob_point_008.rotation_euler = (0.0, -0.0, 3.142)
ob_point_008.scale = (0.1322, 0.4118, 0.47)
ob_point_008.lineart.crease_threshold = 0.0
ob_point_007.location = (-8.295, -12.08, 7.116)
ob_point_007.rotation_euler = (0.0, -0.0, 3.142)
ob_point_007.scale = (0.1322, 0.4118, 0.47)
ob_point_007.lineart.crease_threshold = 0.0
ob_point_006.location = (-8.295, 12.01, 7.116)
ob_point_006.rotation_euler = (0.0, -0.0, 3.142)
ob_point_006.scale = (0.1322, 0.4118, 0.47)
ob_point_006.lineart.crease_threshold = 0.0
ob_point_005.location = (-0.08753, 14.45, 7.116)
ob_point_005.rotation_euler = (0.0, -0.0, 3.142)
ob_point_005.scale = (0.1322, 0.4954, 0.47)
ob_point_005.lineart.crease_threshold = 0.0
ob_point_004.location = (-3.953, 14.45, 7.116)
ob_point_004.rotation_euler = (0.0, -0.0, 3.142)
ob_point_004.scale = (0.1322, 0.4954, 0.47)
ob_point_004.lineart.crease_threshold = 0.0
ob_point_003.location = (3.563, 14.45, 7.116)
ob_point_003.rotation_euler = (0.0, -0.0, 3.142)
ob_point_003.scale = (0.1322, 0.4954, 0.47)
ob_point_003.lineart.crease_threshold = 0.0
ob_point_002.location = (3.563, -14.53, 7.116)
ob_point_002.rotation_euler = (0.0, -0.0, 3.142)
ob_point_002.scale = (0.1322, 0.4954, 0.47)
ob_point_002.lineart.crease_threshold = 0.0
ob_point_001.location = (-3.953, -14.53, 7.116)
ob_point_001.rotation_euler = (0.0, -0.0, 3.142)
ob_point_001.scale = (0.1322, 0.4954, 0.47)
ob_point_001.lineart.crease_threshold = 0.0
ob_point.location = (-0.08753, -14.53, 7.116)
ob_point.rotation_euler = (0.0, -0.0, 3.142)
ob_point.scale = (0.1322, 0.4954, 0.47)
ob_point.lineart.crease_threshold = 0.0
ob_cube_003.location = (-0.08753, 0.04383, 6.79)
ob_cube_003.lock_rotations_4d = False
ob_cube_003.empty_display_type = 'ARROWS'
ob_cube_003.lineart.crease_threshold = 0.0
ob_cube_002.location = (-0.08753, -0.2303, 8.697)
ob_cube_002.lock_rotations_4d = False
ob_cube_002.empty_display_type = 'ARROWS'
ob_cube_002.lineart.crease_threshold = 0.0
ob_cube_008.location = (-0.08753, -0.2303, 25.29)
ob_cube_008.lineart.crease_threshold = 0.0
ob_cube_001.location = (-0.08753, -0.2303, 26.17)
ob_cube_001.lineart.crease_threshold = 0.0
ob_cube.location = (-0.08753, -0.2303, 0.4783)
ob_cube.lock_rotations_4d = False
ob_cube.empty_display_type = 'ARROWS'
ob_cube.lineart.crease_threshold = 0.0
ob_lamp.location = (-0.6262, -0.7284, 2.804)
ob_lamp.rotation_euler = (0.6503, 0.05522, 5.008)
ob_lamp.scale = (0.4682, 0.2821, 0.3753)
ob_lamp.lock_rotations_4d = False
ob_lamp.empty_display_type = 'ARROWS'
ob_lamp.color = (0.0, 0.0, 0.0, 0.0)
ob_lamp.lineart.crease_threshold = 0.0
ob_camera.location = (-1.076, 2.994, 2.541)
ob_camera.rotation_euler = (1.109, 0.01082, 3.957)
ob_camera.scale = (0.3336, 0.4441, 0.3454)
ob_camera.lock_rotations_4d = False
ob_camera.empty_display_type = 'ARROWS'
ob_camera.color = (0.0, 0.0, 0.0, 0.0)
ob_camera.display_type = 'WIRE'
ob_camera.lineart.crease_threshold = 0.0

# ---- collection membership
col_collection_1.objects.link(ob_point_039)
col_collection_1.objects.link(ob_point_038)
col_collection_1.objects.link(ob_point_037)
col_collection_1.objects.link(ob_point_036)
col_collection_1.objects.link(ob_point_035)
col_collection_1.objects.link(ob_point_034)
col_collection_1.objects.link(ob_point_033)
col_collection_1.objects.link(ob_point_032)
col_collection_1.objects.link(ob_point_031)
col_collection_1.objects.link(ob_point_030)
col_collection_1.objects.link(ob_point_029)
col_collection_1.objects.link(ob_point_028)
col_collection_1.objects.link(ob_point_027)
col_collection_1.objects.link(ob_point_026)
col_collection_1.objects.link(ob_point_025)
col_collection_1.objects.link(ob_point_024)
col_collection_1.objects.link(ob_point_023)
col_collection_1.objects.link(ob_point_022)
col_collection_1.objects.link(ob_point_021)
col_collection_1.objects.link(ob_point_020)
col_collection_1.objects.link(ob_point_019)
col_collection_1.objects.link(ob_point_018)
col_collection_1.objects.link(ob_point_017)
col_collection_1.objects.link(ob_point_016)
col_collection_1.objects.link(ob_point_015)
col_collection_1.objects.link(ob_point_014)
col_collection_1.objects.link(ob_point_013)
col_collection_1.objects.link(ob_point_012)
col_collection_1.objects.link(ob_point_011)
col_collection_1.objects.link(ob_point_010)
col_collection_1.objects.link(ob_point_009)
col_collection_1.objects.link(ob_point_008)
col_collection_1.objects.link(ob_point_007)
col_collection_1.objects.link(ob_point_006)
col_collection_1.objects.link(ob_point_005)
col_collection_1.objects.link(ob_point_004)
col_collection_1.objects.link(ob_point_003)
col_collection_1.objects.link(ob_point_002)
col_collection_1.objects.link(ob_point_001)
col_collection_1.objects.link(ob_point)
col_collection_1.objects.link(ob_cube_003)
col_collection_1.objects.link(ob_cube_002)
col_collection_1.objects.link(ob_cube_008)
col_collection_1.objects.link(ob_cube_001)
col_collection_1.objects.link(ob_cube)
col_collection_1.objects.link(ob_lamp)
col_collection_1.objects.link(ob_camera)

# ---- scene / render settings (as saved in the file)
scene.camera = ob_camera
scene.frame_start = 1; scene.frame_end = 250; scene.frame_set(1)
scene.render.engine = 'BLENDER_EEVEE_NEXT'
scene.render.resolution_percentage = 50
scene.render.dither_intensity = 0.0
scene.render.use_bake_clear = False
scene.render.bake_margin = 1
scene.cycles.use_denoising = False
scene.cycles.samples = 10
scene.cycles.sampling_pattern = 'TABULATED_SOBOL'
scene.cycles.light_sampling_threshold = 0.0
scene.cycles.use_adaptive_sampling = False
scene.cycles.use_light_tree = False
scene.cycles.blur_glossy = 0.0
scene.cycles.volume_bounces = 1
scene.cycles.pixel_filter_type = 'GAUSSIAN'
scene.cycles.sample_clamp_indirect = 0.0
scene.view_settings.view_transform = 'Standard'
bpy.context.view_layer.update()
